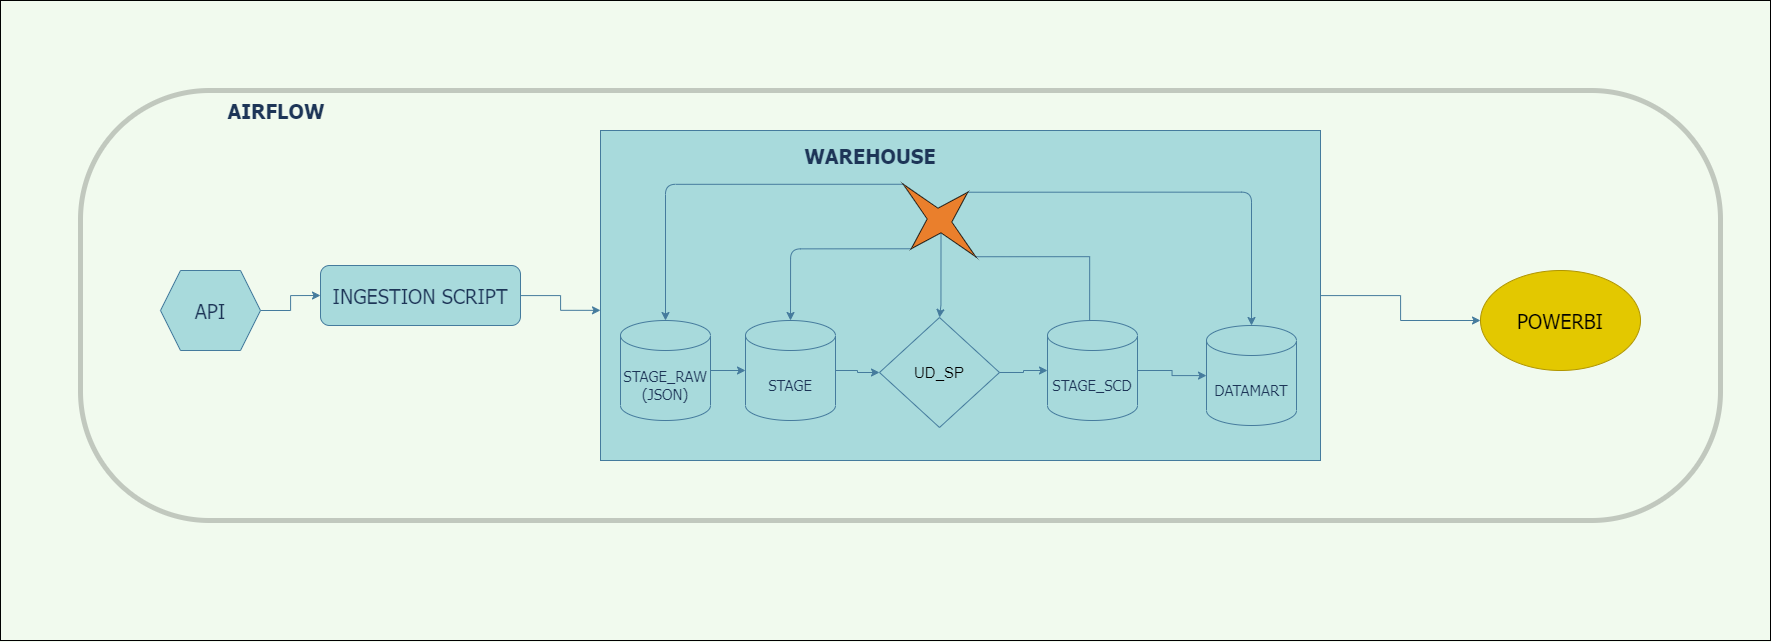

The diagram above was exported from draw.io. Its source (the exported page's mxGraphModel, read from the mxfile embedded in the PNG):
<mxGraphModel dx="2737" dy="1038" grid="1" gridSize="10" guides="1" tooltips="1" connect="1" arrows="1" fold="1" page="1" pageScale="1" pageWidth="850" pageHeight="1100" background="#F1FAEE" math="0" shadow="0">
  <root>
    <mxCell id="0" />
    <mxCell id="1" parent="0" />
    <mxCell id="eeanU5QS5c6QKm4uhIAH-1" value="" style="rounded=0;whiteSpace=wrap;html=1;fillColor=none;" parent="1" vertex="1">
      <mxGeometry x="-480" y="80" width="1770" height="640" as="geometry" />
    </mxCell>
    <mxCell id="DkQ2fYjniVnOg6S2o6jY-33" value="" style="rounded=1;whiteSpace=wrap;html=1;shadow=0;fontFamily=Tahoma;strokeColor=#000000;fillColor=none;opacity=20;fontColor=#ffffff;arcSize=30;strokeWidth=5;perimeterSpacing=1;glass=0;sketch=0;gradientColor=none;gradientDirection=radial;" parent="1" vertex="1">
      <mxGeometry x="-400" y="170" width="1640" height="430" as="geometry" />
    </mxCell>
    <mxCell id="DkQ2fYjniVnOg6S2o6jY-6" style="edgeStyle=orthogonalEdgeStyle;rounded=0;orthogonalLoop=1;jettySize=auto;html=1;entryX=0;entryY=0.545;entryDx=0;entryDy=0;entryPerimeter=0;fontFamily=Tahoma;labelBackgroundColor=#F1FAEE;strokeColor=#457B9D;fontColor=#1D3557;" parent="1" source="DkQ2fYjniVnOg6S2o6jY-3" target="DkQ2fYjniVnOg6S2o6jY-5" edge="1">
      <mxGeometry relative="1" as="geometry" />
    </mxCell>
    <mxCell id="DkQ2fYjniVnOg6S2o6jY-3" value="&lt;font style=&quot;font-size: 20px&quot;&gt;INGESTION SCRIPT&lt;/font&gt;" style="rounded=1;whiteSpace=wrap;html=1;fontFamily=Tahoma;fillColor=#A8DADC;strokeColor=#457B9D;fontColor=#1D3557;" parent="1" vertex="1">
      <mxGeometry x="-160" y="345" width="200" height="60" as="geometry" />
    </mxCell>
    <mxCell id="DkQ2fYjniVnOg6S2o6jY-23" style="edgeStyle=orthogonalEdgeStyle;rounded=0;orthogonalLoop=1;jettySize=auto;html=1;fontFamily=Tahoma;labelBackgroundColor=#F1FAEE;strokeColor=#457B9D;fontColor=#1D3557;" parent="1" source="DkQ2fYjniVnOg6S2o6jY-5" target="DkQ2fYjniVnOg6S2o6jY-22" edge="1">
      <mxGeometry relative="1" as="geometry" />
    </mxCell>
    <mxCell id="DkQ2fYjniVnOg6S2o6jY-5" value="" style="rounded=0;whiteSpace=wrap;html=1;fontFamily=Tahoma;fillColor=#A8DADC;strokeColor=#457B9D;fontColor=#1D3557;" parent="1" vertex="1">
      <mxGeometry x="120" y="210" width="720" height="330" as="geometry" />
    </mxCell>
    <mxCell id="DkQ2fYjniVnOg6S2o6jY-19" style="edgeStyle=orthogonalEdgeStyle;rounded=0;orthogonalLoop=1;jettySize=auto;html=1;entryX=0;entryY=0.5;entryDx=0;entryDy=0;fontFamily=Tahoma;labelBackgroundColor=#F1FAEE;strokeColor=#457B9D;fontColor=#1D3557;" parent="1" source="DkQ2fYjniVnOg6S2o6jY-7" target="DkQ2fYjniVnOg6S2o6jY-3" edge="1">
      <mxGeometry relative="1" as="geometry" />
    </mxCell>
    <mxCell id="DkQ2fYjniVnOg6S2o6jY-7" value="&lt;font style=&quot;font-size: 20px&quot;&gt;API&lt;/font&gt;" style="shape=hexagon;perimeter=hexagonPerimeter2;whiteSpace=wrap;html=1;fixedSize=1;fontFamily=Tahoma;fillColor=#A8DADC;strokeColor=#457B9D;fontColor=#1D3557;" parent="1" vertex="1">
      <mxGeometry x="-320" y="350" width="100" height="80" as="geometry" />
    </mxCell>
    <mxCell id="DkQ2fYjniVnOg6S2o6jY-8" value="&lt;font style=&quot;font-size: 15px&quot;&gt;DATAMART&lt;/font&gt;" style="shape=cylinder3;whiteSpace=wrap;html=1;boundedLbl=1;backgroundOutline=1;size=15;fontFamily=Tahoma;fillColor=#A8DADC;strokeColor=#457B9D;fontColor=#1D3557;" parent="1" vertex="1">
      <mxGeometry x="726" y="405" width="90" height="100" as="geometry" />
    </mxCell>
    <mxCell id="JpvLebi1K8Py37sQ_nUl-8" style="edgeStyle=orthogonalEdgeStyle;rounded=0;orthogonalLoop=1;jettySize=auto;html=1;strokeColor=#457B9D;" edge="1" parent="1" source="DkQ2fYjniVnOg6S2o6jY-11" target="JpvLebi1K8Py37sQ_nUl-5">
      <mxGeometry relative="1" as="geometry" />
    </mxCell>
    <mxCell id="DkQ2fYjniVnOg6S2o6jY-11" value="&lt;font style=&quot;font-size: 15px&quot;&gt;STAGE&lt;/font&gt;" style="shape=cylinder3;whiteSpace=wrap;html=1;boundedLbl=1;backgroundOutline=1;size=15;fontFamily=Tahoma;fillColor=#A8DADC;strokeColor=#457B9D;fontColor=#1D3557;" parent="1" vertex="1">
      <mxGeometry x="265" y="400" width="90" height="100" as="geometry" />
    </mxCell>
    <mxCell id="DkQ2fYjniVnOg6S2o6jY-27" value="" style="edgeStyle=orthogonalEdgeStyle;rounded=0;orthogonalLoop=1;jettySize=auto;html=1;fontFamily=Tahoma;labelBackgroundColor=#F1FAEE;strokeColor=#457B9D;fontColor=#1D3557;startArrow=none;" parent="1" source="DkQ2fYjniVnOg6S2o6jY-12" target="DkQ2fYjniVnOg6S2o6jY-8" edge="1">
      <mxGeometry relative="1" as="geometry" />
    </mxCell>
    <mxCell id="DkQ2fYjniVnOg6S2o6jY-14" value="&lt;b&gt;&lt;font style=&quot;font-size: 20px&quot;&gt;WAREHOUSE&lt;/font&gt;&lt;/b&gt;" style="rounded=0;whiteSpace=wrap;html=1;strokeColor=none;fillColor=none;fontFamily=Tahoma;fontColor=#1D3557;" parent="1" vertex="1">
      <mxGeometry x="305" y="210" width="170" height="50" as="geometry" />
    </mxCell>
    <mxCell id="DkQ2fYjniVnOg6S2o6jY-26" value="" style="edgeStyle=orthogonalEdgeStyle;rounded=0;orthogonalLoop=1;jettySize=auto;html=1;fontFamily=Tahoma;labelBackgroundColor=#F1FAEE;strokeColor=#457B9D;fontColor=#1D3557;" parent="1" source="DkQ2fYjniVnOg6S2o6jY-21" target="DkQ2fYjniVnOg6S2o6jY-11" edge="1">
      <mxGeometry relative="1" as="geometry" />
    </mxCell>
    <mxCell id="DkQ2fYjniVnOg6S2o6jY-21" value="&lt;font style=&quot;font-size: 15px&quot;&gt;STAGE_RAW&lt;br&gt;(JSON)&lt;/font&gt;" style="shape=cylinder3;whiteSpace=wrap;html=1;boundedLbl=1;backgroundOutline=1;size=15;fontFamily=Tahoma;fillColor=#A8DADC;strokeColor=#457B9D;fontColor=#1D3557;" parent="1" vertex="1">
      <mxGeometry x="140" y="400" width="90" height="100" as="geometry" />
    </mxCell>
    <mxCell id="DkQ2fYjniVnOg6S2o6jY-22" value="&lt;font style=&quot;font-size: 20px&quot;&gt;POWERBI&lt;/font&gt;" style="ellipse;whiteSpace=wrap;html=1;fillColor=#e3c800;fontFamily=Tahoma;strokeColor=#B09500;fontColor=#000000;" parent="1" vertex="1">
      <mxGeometry x="1000" y="350" width="160" height="100" as="geometry" />
    </mxCell>
    <mxCell id="DkQ2fYjniVnOg6S2o6jY-45" style="edgeStyle=orthogonalEdgeStyle;curved=0;rounded=1;sketch=0;orthogonalLoop=1;jettySize=auto;html=1;entryX=0.5;entryY=0;entryDx=0;entryDy=0;entryPerimeter=0;fontColor=#1D3557;strokeColor=#457B9D;fillColor=#A8DADC;exitX=0;exitY=0.5;exitDx=0;exitDy=0;exitPerimeter=0;" parent="1" source="DkQ2fYjniVnOg6S2o6jY-41" target="DkQ2fYjniVnOg6S2o6jY-21" edge="1">
      <mxGeometry relative="1" as="geometry" />
    </mxCell>
    <mxCell id="DkQ2fYjniVnOg6S2o6jY-48" style="edgeStyle=orthogonalEdgeStyle;curved=0;rounded=1;sketch=0;orthogonalLoop=1;jettySize=auto;html=1;fontColor=#1D3557;strokeColor=#457B9D;fillColor=#A8DADC;exitX=0.5;exitY=0;exitDx=0;exitDy=0;exitPerimeter=0;" parent="1" source="DkQ2fYjniVnOg6S2o6jY-41" target="DkQ2fYjniVnOg6S2o6jY-8" edge="1">
      <mxGeometry relative="1" as="geometry" />
    </mxCell>
    <mxCell id="DkQ2fYjniVnOg6S2o6jY-62" style="edgeStyle=orthogonalEdgeStyle;curved=0;rounded=1;sketch=0;orthogonalLoop=1;jettySize=auto;html=1;entryX=0.5;entryY=0;entryDx=0;entryDy=0;entryPerimeter=0;fontColor=#1D3557;strokeColor=#457B9D;fillColor=#A8DADC;exitX=0.5;exitY=1;exitDx=0;exitDy=0;exitPerimeter=0;" parent="1" source="DkQ2fYjniVnOg6S2o6jY-41" target="DkQ2fYjniVnOg6S2o6jY-11" edge="1">
      <mxGeometry relative="1" as="geometry" />
    </mxCell>
    <mxCell id="JpvLebi1K8Py37sQ_nUl-9" style="edgeStyle=orthogonalEdgeStyle;rounded=0;orthogonalLoop=1;jettySize=auto;html=1;entryX=0.468;entryY=0.362;entryDx=0;entryDy=0;entryPerimeter=0;exitX=1;exitY=0.5;exitDx=0;exitDy=0;exitPerimeter=0;strokeColor=#457B9D;" edge="1" parent="1" source="DkQ2fYjniVnOg6S2o6jY-41" target="DkQ2fYjniVnOg6S2o6jY-12">
      <mxGeometry relative="1" as="geometry" />
    </mxCell>
    <mxCell id="JpvLebi1K8Py37sQ_nUl-11" style="edgeStyle=orthogonalEdgeStyle;rounded=0;orthogonalLoop=1;jettySize=auto;html=1;entryX=0.5;entryY=0;entryDx=0;entryDy=0;fontSize=15;strokeColor=#457B9D;exitX=0.595;exitY=0.595;exitDx=0;exitDy=0;exitPerimeter=0;" edge="1" parent="1" source="DkQ2fYjniVnOg6S2o6jY-41" target="JpvLebi1K8Py37sQ_nUl-5">
      <mxGeometry relative="1" as="geometry" />
    </mxCell>
    <mxCell id="DkQ2fYjniVnOg6S2o6jY-41" value="" style="verticalLabelPosition=bottom;verticalAlign=top;html=1;shape=mxgraph.basic.4_point_star_2;dx=0.81;rounded=0;sketch=0;fontColor=#000000;strokeColor=default;fillColor=#fa6800;rotation=45;gradientColor=none;gradientDirection=radial;opacity=80;" parent="1" vertex="1">
      <mxGeometry x="407.75" y="260" width="102.5" height="80" as="geometry" />
    </mxCell>
    <mxCell id="DkQ2fYjniVnOg6S2o6jY-66" value="&lt;font style=&quot;font-size: 20px&quot;&gt;AIRFLOW&lt;/font&gt;" style="rounded=1;whiteSpace=wrap;html=1;sketch=0;fontColor=#1D3557;strokeColor=none;fillColor=none;gradientColor=#ffffff;gradientDirection=north;opacity=80;fontStyle=1;fontFamily=Tahoma;" parent="1" vertex="1">
      <mxGeometry x="-270" y="170" width="132.5" height="40" as="geometry" />
    </mxCell>
    <mxCell id="DkQ2fYjniVnOg6S2o6jY-12" value="&lt;font style=&quot;font-size: 15px&quot;&gt;STAGE_SCD&lt;/font&gt;" style="shape=cylinder3;whiteSpace=wrap;html=1;boundedLbl=1;backgroundOutline=1;size=15;fontFamily=Tahoma;fillColor=#A8DADC;strokeColor=#457B9D;fontColor=#1D3557;" parent="1" vertex="1">
      <mxGeometry x="567" y="400" width="90" height="100" as="geometry" />
    </mxCell>
    <mxCell id="JpvLebi1K8Py37sQ_nUl-7" style="edgeStyle=orthogonalEdgeStyle;rounded=0;orthogonalLoop=1;jettySize=auto;html=1;strokeColor=#457B9D;" edge="1" parent="1" source="JpvLebi1K8Py37sQ_nUl-5" target="DkQ2fYjniVnOg6S2o6jY-12">
      <mxGeometry relative="1" as="geometry" />
    </mxCell>
    <mxCell id="JpvLebi1K8Py37sQ_nUl-5" value="&lt;font style=&quot;font-size: 15px&quot;&gt;UD_SP&lt;/font&gt;" style="rhombus;whiteSpace=wrap;html=1;fillColor=none;strokeColor=#457B9D;" vertex="1" parent="1">
      <mxGeometry x="399" y="397" width="120" height="110" as="geometry" />
    </mxCell>
  </root>
</mxGraphModel>